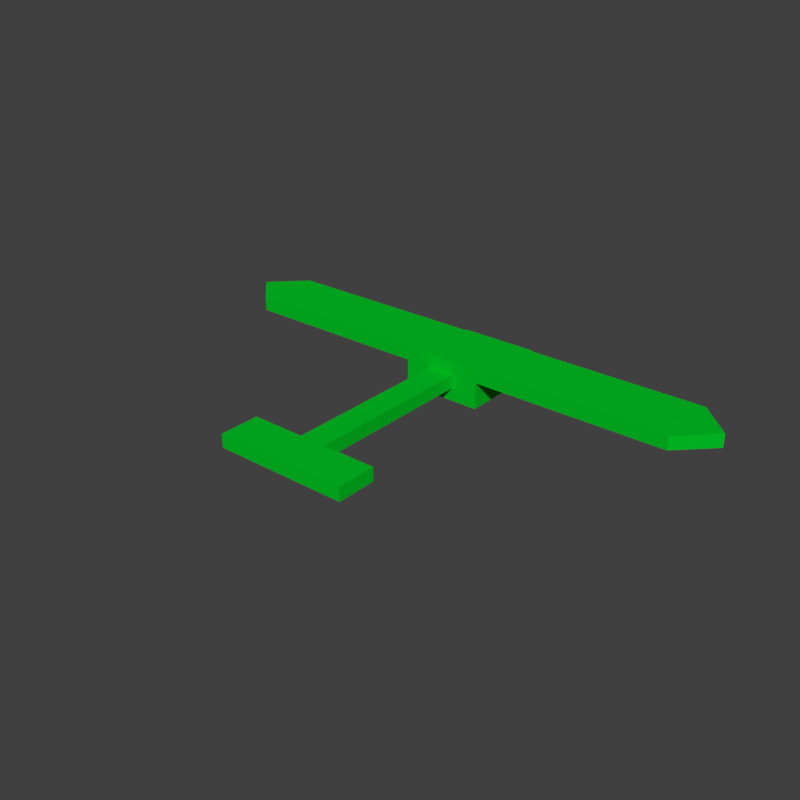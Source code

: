 # Source: L1BGreenDebris.blend  (saved by Blender 2.79.0; exported with 4.5.12 LTS)
import bpy
from mathutils import Matrix  # noqa: F401  (used for matrix-valued properties, if any)

bpy.ops.wm.read_factory_settings(use_empty=True)
scene = bpy.context.scene
scene.name = 'Scene'

# ---- collections
col_collection_1 = bpy.data.collections.new('Collection 1'); scene.collection.children.link(col_collection_1)

# ---- materials (node trees are filled in below, after node groups)
mat_wrightbflyergreen = bpy.data.materials.new('WrightBFlyerGreen')
mat_wrightbflyergreen.alpha_threshold = 0.0
mat_wrightbflyergreen.use_transparent_shadow = False
mat_wrightbflyergreen.diffuse_color = (0.0, 0.5508, 0.01888, 1.0)
mat_wrightbflyergreen.roughness = 0.5

# ---- material node trees

# ---- world
world_world = bpy.data.worlds.new('World'); scene.world = world_world
world_world.color = (0.05088, 0.05088, 0.05088)
world_world.use_sun_shadow = False
world_world.sun_shadow_jitter_overblur = 0.0
world_world.cycles.sampling_method = 'MANUAL'

# ---- meshes
me_cube_008_cell_002 = bpy.data.meshes.new('Cube.008_cell.002')
me_cube_008_cell_002.from_pydata([(-0.4612, -0.1619, -0.1032), (-0.4612, -0.1619, 0.09681), (0.03876, 0.3381, -0.1032), (0.03876, 0.3381, 0.09681), (0.5375, 0.3381, 0.09681), (0.5377, 0.3381, -0.1032), (-0.2116, -0.4116, -0.1032), (-0.2116, -0.4115, -0.07133), (-0.212, -0.4111, 0.09681), (0.4049, 0.2054, 0.09681), (0.5377, 0.3381, -0.1032), (0.5375, 0.3381, 0.09681), (-0.2116, -0.4116, -0.1032), (-0.2116, -0.4115, -0.07133), (-0.212, -0.4111, 0.09681), (0.4049, 0.2054, 0.09681)], [], [(1, 0, 12, 13, 14), (2, 10, 12, 0), (3, 2, 0, 1), (14, 15, 11, 3, 1), (11, 10, 2, 3), (7, 6, 5, 4, 9), (9, 8, 7)])
_k = set([(4, 5), (4, 9), (5, 6), (6, 7), (7, 8), (8, 9), (10, 11), (10, 12), (11, 15), (12, 13), (13, 14), (14, 15)])
me_cube_008_cell_002.attributes.new('sharp_edge', 'BOOLEAN', 'EDGE').data.foreach_set('value', [ (min(e.vertices), max(e.vertices)) in _k for e in me_cube_008_cell_002.edges])
me_cube_008_cell_002.materials.append(mat_wrightbflyergreen)
me_cube_008_cell_002.use_remesh_preserve_volume = False
me_cube_008_cell_002.use_remesh_preserve_attributes = False
me_cube_008_cell_002.use_mirror_vertex_groups = False
me_cube_008_cell_002.update()
me_cube_008_cell_001 = bpy.data.meshes.new('Cube.008_cell.001')
me_cube_008_cell_001.from_pydata([(-0.03897, -0.3382, 0.09682), (0.461, 0.1618, 0.09682), (-0.03897, -0.3382, -0.1032), (0.461, 0.1618, -0.1032), (-0.5378, -0.3382, 0.09682), (-0.5374, -0.3382, -0.1032), (-0.4041, -0.2044, 0.09682), (0.2117, 0.4111, 0.09682), (0.2117, 0.4111, -0.1032), (0.2117, 0.4112, -0.07139), (-0.5378, -0.3382, 0.09682), (-0.5374, -0.3382, -0.1032), (0.2117, 0.4111, -0.1032), (0.2117, 0.4111, 0.09682), (-0.4041, -0.2044, 0.09682), (0.2117, 0.4112, -0.07139)], [], [(3, 1, 0, 2), (12, 15, 13, 1, 3), (9, 8, 5, 4, 6), (13, 14, 10, 0, 1), (6, 7, 9), (11, 12, 3, 2), (10, 11, 2, 0)])
_k = set([(4, 5), (4, 6), (5, 8), (6, 7), (7, 9), (8, 9), (10, 11), (10, 14), (11, 12), (12, 15), (13, 14), (13, 15)])
me_cube_008_cell_001.attributes.new('sharp_edge', 'BOOLEAN', 'EDGE').data.foreach_set('value', [ (min(e.vertices), max(e.vertices)) in _k for e in me_cube_008_cell_001.edges])
me_cube_008_cell_001.materials.append(mat_wrightbflyergreen)
me_cube_008_cell_001.use_remesh_preserve_volume = False
me_cube_008_cell_001.use_remesh_preserve_attributes = False
me_cube_008_cell_001.use_mirror_vertex_groups = False
me_cube_008_cell_001.update()
me_cube_008_cell_000 = bpy.data.meshes.new('Cube.008_cell.000')
me_cube_008_cell_000.from_pydata([(-1.544, -0.4725, 0.1023), (-1.544, -0.4725, -0.09774), (1.884, 0.5275, 0.1023), (-1.043, 0.5275, 0.1023), (1.884, 0.5275, -0.09774), (-1.043, 0.5275, -0.09774), (-1.793, -0.2233, -0.09774), (-1.793, -0.2231, 0.1023), (-1.794, -0.2231, 0.0706), (2.026, -0.4725, 0.1023), (2.027, -0.4725, -0.09774), (2.008, -0.3396, -0.09774), (-1.176, 0.3943, -0.09774), (1.903, 0.3948, 0.1023), (1.884, 0.5275, 0.1023), (1.884, 0.5275, -0.09774), (-1.043, 0.5275, 0.1023), (-1.043, 0.5275, -0.09774), (-1.793, -0.2233, -0.09774), (-1.794, -0.2231, 0.0706), (-1.793, -0.2231, 0.1023), (-1.176, 0.3943, -0.09774), (2.026, -0.4725, 0.1023), (2.027, -0.4725, -0.09774), (2.008, -0.3396, -0.09774), (1.903, 0.3948, 0.1023)], [], [(1, 23, 22, 0), (22, 25, 2, 3, 20, 0), (20, 19, 18, 1, 0), (13, 9, 10, 24), (21, 6, 8), (8, 7, 16, 17, 21), (24, 15, 14, 13), (2, 4, 5, 3), (18, 12, 5, 4, 11, 23, 1)])
_k = set([(2, 4), (2, 25), (3, 5), (3, 20), (4, 11), (5, 12), (6, 8), (6, 21), (7, 8), (7, 16), (9, 10), (9, 13), (10, 24), (11, 23), (12, 18), (13, 14), (14, 15), (15, 24), (16, 17), (17, 21), (18, 19), (19, 20), (22, 23), (22, 25)])
me_cube_008_cell_000.attributes.new('sharp_edge', 'BOOLEAN', 'EDGE').data.foreach_set('value', [ (min(e.vertices), max(e.vertices)) in _k for e in me_cube_008_cell_000.edges])
me_cube_008_cell_000.materials.append(mat_wrightbflyergreen)
me_cube_008_cell_000.use_remesh_preserve_volume = False
me_cube_008_cell_000.use_remesh_preserve_attributes = False
me_cube_008_cell_000.use_mirror_vertex_groups = False
me_cube_008_cell_000.update()
me_cube_008_cell_004 = bpy.data.meshes.new('Cube.008_cell.004')
me_cube_008_cell_004.from_pydata([(1.792, 0.4582, -0.1), (1.792, 0.4582, 0.1), (-1.779, 0.4582, 0.1), (-1.779, 0.4582, -0.1), (1.29, -0.5418, 0.1), (-1.636, -0.5418, 0.1), (1.29, -0.5418, -0.1), (-1.636, -0.5418, -0.1), (-1.655, -0.4083, -0.1), (-1.76, 0.3245, 0.1), (2.041, 0.2088, 0.1), (2.041, 0.2091, -0.1), (-1.779, 0.4582, 0.1), (-1.779, 0.4582, -0.1), (1.29, -0.5418, 0.1), (1.29, -0.5418, -0.1), (-1.636, -0.5418, 0.1), (-1.636, -0.5418, -0.1), (2.041, 0.2091, -0.1), (-1.655, -0.4083, -0.1), (-1.76, 0.3245, 0.1), (2.041, 0.2088, 0.1)], [], [(0, 13, 12, 1), (0, 1, 21, 18), (1, 12, 20, 5, 14, 21), (19, 17, 16, 9), (5, 7, 15, 14), (9, 2, 3, 19), (7, 8, 13, 0, 18, 15), (11, 10, 4, 6)])
_k = set([(2, 3), (2, 9), (3, 19), (4, 6), (4, 10), (5, 7), (5, 20), (6, 11), (7, 8), (8, 13), (9, 16), (10, 11), (12, 13), (12, 20), (14, 15), (14, 21), (15, 18), (16, 17), (17, 19), (18, 21)])
me_cube_008_cell_004.attributes.new('sharp_edge', 'BOOLEAN', 'EDGE').data.foreach_set('value', [ (min(e.vertices), max(e.vertices)) in _k for e in me_cube_008_cell_004.edges])
me_cube_008_cell_004.materials.append(mat_wrightbflyergreen)
me_cube_008_cell_004.use_remesh_preserve_volume = False
me_cube_008_cell_004.use_remesh_preserve_attributes = False
me_cube_008_cell_004.use_mirror_vertex_groups = False
me_cube_008_cell_004.update()
me_cube_009_cell_002 = bpy.data.meshes.new('Cube.009_cell.002')
me_cube_009_cell_002.from_pydata([(-0.3551, 0.4296, -0.08844), (0.2443, -0.2693, 0.1106), (-0.3551, -0.7834, 0.1104), (-0.3551, -0.7834, -0.08844), (-0.3551, 0.4296, 0.1105), (0.3102, -0.2129, -0.08844), (0.311, 0.3304, -0.08844), (0.311, 0.4296, -0.08844), (0.244, 0.4296, 0.1107), (-0.3551, -0.7834, -0.08844), (-0.3551, -0.7834, 0.1104), (-0.3551, 0.4296, 0.1105), (0.3102, -0.2129, -0.08844), (0.311, 0.3304, -0.08844), (0.311, 0.4296, -0.08844), (0.244, 0.4296, 0.1107)], [], [(0, 11, 15, 14), (1, 13, 7, 8), (1, 12, 13), (12, 1, 10, 9), (3, 2, 11, 0), (14, 6, 5, 3, 0), (4, 10, 1, 8)])
_k = set([(2, 3), (2, 11), (3, 5), (4, 8), (4, 10), (5, 6), (6, 14), (7, 8), (7, 13), (9, 10), (9, 12), (11, 15), (12, 13), (14, 15)])
me_cube_009_cell_002.attributes.new('sharp_edge', 'BOOLEAN', 'EDGE').data.foreach_set('value', [ (min(e.vertices), max(e.vertices)) in _k for e in me_cube_009_cell_002.edges])
me_cube_009_cell_002.materials.append(mat_wrightbflyergreen)
me_cube_009_cell_002.use_remesh_preserve_volume = False
me_cube_009_cell_002.use_remesh_preserve_attributes = False
me_cube_009_cell_002.use_mirror_vertex_groups = False
me_cube_009_cell_002.update()
me_cube_009_cell_001 = bpy.data.meshes.new('Cube.009_cell.001')
me_cube_009_cell_001.from_pydata([(0.6827, -0.3629, -0.2119), (0.6827, -0.3629, 0.1881), (-0.5173, -0.3629, -0.2119), (-0.5173, -0.3629, 0.1881), (0.08345, 0.3365, -0.01245), (0.08274, 0.2787, 0.1881), (-0.04768, 0.1669, 0.1881), (-0.5173, -0.236, 0.1881), (-0.5173, -0.1788, -0.2119), (-0.5173, -0.1784, -0.02887), (-0.5173, -0.1784, -0.01182), (-0.5173, -0.184, 0.007494), (0.6827, 0.3931, -0.2119), (0.1496, 0.3932, -0.2119), (0.6827, 0.2789, 0.1881), (0.01855, 0.2809, -0.2119), (0.6037, 0.279, 0.1881), (0.6037, 0.279, 0.1881), (0.08274, 0.2787, 0.1881), (-0.04768, 0.1669, 0.1881), (-0.5173, -0.236, 0.1881), (-0.5173, -0.1788, -0.2119), (-0.5173, -0.1784, -0.02887), (-0.5173, -0.1784, -0.01182), (-0.5173, -0.184, 0.007494), (0.6827, 0.2789, 0.1881), (0.6827, 0.3931, -0.2119), (0.1496, 0.3932, -0.2119), (0.01855, 0.2809, -0.2119)], [], [(0, 1, 3, 2), (2, 3, 20, 24, 10, 22, 21), (0, 2, 21, 28, 27, 26), (3, 1, 25, 17, 5, 19, 20), (9, 23, 4, 13, 15), (11, 7, 6), (15, 8, 9), (23, 11, 6, 18, 4), (18, 16, 4), (26, 25, 1, 0), (16, 14, 12, 13, 4)])
_k = set([(5, 17), (5, 19), (6, 7), (6, 18), (7, 11), (8, 9), (8, 15), (9, 23), (10, 22), (10, 24), (11, 23), (12, 13), (12, 14), (13, 15), (14, 16), (16, 18), (17, 25), (19, 20), (20, 24), (21, 22), (21, 28), (25, 26), (26, 27), (27, 28)])
me_cube_009_cell_001.attributes.new('sharp_edge', 'BOOLEAN', 'EDGE').data.foreach_set('value', [ (min(e.vertices), max(e.vertices)) in _k for e in me_cube_009_cell_001.edges])
me_cube_009_cell_001.materials.append(mat_wrightbflyergreen)
me_cube_009_cell_001.use_remesh_preserve_volume = False
me_cube_009_cell_001.use_remesh_preserve_attributes = False
me_cube_009_cell_001.use_mirror_vertex_groups = False
me_cube_009_cell_001.update()
me_cube_009_cell_000 = bpy.data.meshes.new('Cube.009_cell.000')
me_cube_009_cell_000.from_pydata([(-0.3386, 0.5526, 0.09666), (0.2601, -0.147, -0.1027), (0.2604, -0.2037, 0.09666), (0.1303, -0.3154, 0.09666), (-0.3386, -0.717, 0.09666), (-0.3386, -0.6607, -0.1025), (-0.3386, -0.6662, -0.08335), (-0.3386, 0.5526, -0.102), (0.2601, 0.5526, 0.09666), (0.2606, -0.0531, 0.09666), (0.2608, 0.5526, -0.08709), (0.2608, 0.5526, -0.1023), (0.2606, -0.0531, 0.09666), (0.2604, -0.2037, 0.09666), (0.1303, -0.3154, 0.09666), (-0.3386, -0.717, 0.09666), (-0.3386, -0.6662, -0.08335), (-0.3386, -0.6607, -0.1025), (-0.3386, 0.5526, -0.102), (0.2601, 0.5526, 0.09666), (0.2608, 0.5526, -0.08709), (0.2608, 0.5526, -0.1023)], [], [(12, 13, 1, 21, 20), (20, 19, 12), (15, 14, 2, 9, 8, 0), (18, 5, 16, 15, 0), (3, 4, 6), (8, 10, 11, 18, 0), (13, 3, 6, 17, 1), (7, 21, 1, 17)])
_k = set([(2, 9), (2, 14), (3, 4), (3, 13), (4, 6), (5, 16), (5, 18), (6, 17), (7, 17), (7, 21), (8, 9), (8, 10), (10, 11), (11, 18), (12, 13), (12, 19), (14, 15), (15, 16), (19, 20), (20, 21)])
me_cube_009_cell_000.attributes.new('sharp_edge', 'BOOLEAN', 'EDGE').data.foreach_set('value', [ (min(e.vertices), max(e.vertices)) in _k for e in me_cube_009_cell_000.edges])
me_cube_009_cell_000.materials.append(mat_wrightbflyergreen)
me_cube_009_cell_000.use_remesh_preserve_volume = False
me_cube_009_cell_000.use_remesh_preserve_attributes = False
me_cube_009_cell_000.use_mirror_vertex_groups = False
me_cube_009_cell_000.update()
me_cube_009_cell_004 = bpy.data.meshes.new('Cube.009_cell.004')
me_cube_009_cell_004.from_pydata([(0.3909, 0.4058, -0.2001), (0.3909, 0.4058, 0.1999), (-0.2082, -0.2929, 0.0003025), (-0.2078, -0.3505, 0.1999), (-0.1993, -0.3506, 0.1999), (0.3909, -0.2361, -0.2001), (-0.1411, -0.236, -0.2001), (0.3762, -0.2361, -0.2001), (-0.1327, -0.2361, -0.2001), (0.3909, -0.35, 0.1999), (-0.1417, 0.4058, -0.2001), (-0.1416, 0.3051, -0.2001), (-0.2083, 0.4058, 0.1999), (-0.2083, 0.3046, 0.1999), (-0.1425, -0.3506, 0.1999), (-0.2085, 0.4058, 0.0004228), (-0.1425, -0.3506, 0.1999), (-0.1993, -0.3506, 0.1999), (-0.2078, -0.3505, 0.1999), (0.3909, -0.35, 0.1999), (0.3909, -0.2361, -0.2001), (-0.1416, 0.3051, -0.2001), (-0.1411, -0.236, -0.2001), (0.3762, -0.2361, -0.2001), (-0.1327, -0.2361, -0.2001), (-0.1417, 0.4058, -0.2001), (-0.2083, 0.4058, 0.1999), (-0.2083, 0.3046, 0.1999), (-0.2085, 0.4058, 0.0004228)], [], [(0, 1, 19, 20), (2, 27, 12, 28), (2, 18, 27), (22, 24, 17, 18, 2), (24, 23, 16, 17), (26, 13, 3, 4, 14, 19, 1), (21, 22, 2), (28, 25, 21, 2), (10, 15, 26, 1, 0), (20, 7, 8, 6, 11, 10, 0), (23, 5, 9, 16)])
_k = set([(3, 4), (3, 13), (4, 14), (5, 9), (5, 23), (6, 8), (6, 11), (7, 8), (7, 20), (9, 16), (10, 11), (10, 15), (12, 27), (12, 28), (13, 26), (14, 19), (15, 26), (16, 17), (17, 18), (18, 27), (19, 20), (21, 22), (21, 25), (22, 24), (23, 24), (25, 28)])
me_cube_009_cell_004.attributes.new('sharp_edge', 'BOOLEAN', 'EDGE').data.foreach_set('value', [ (min(e.vertices), max(e.vertices)) in _k for e in me_cube_009_cell_004.edges])
me_cube_009_cell_004.materials.append(mat_wrightbflyergreen)
me_cube_009_cell_004.use_remesh_preserve_volume = False
me_cube_009_cell_004.use_remesh_preserve_attributes = False
me_cube_009_cell_004.use_mirror_vertex_groups = False
me_cube_009_cell_004.update()
me_cube_010_cell_002 = bpy.data.meshes.new('Cube.010_cell.002')
me_cube_010_cell_002.from_pydata([(-0.1163, 0.9278, -0.09342), (-0.1163, 0.9278, 0.1066), (0.08284, -0.3711, 0.004759), (-0.1162, -0.3635, 0.1066), (0.04147, -0.3637, 0.1066), (0.07046, -0.3637, 0.1066), (-0.1162, -0.3781, -0.08367), (-0.1162, -0.3788, -0.09342), (0.08282, -0.3714, -0.09342), (0.08315, 0.9278, -0.09342), (0.02101, -0.3787, -0.09342), (0.03361, -0.3786, -0.09342), (0.0831, 0.9278, 0.1066), (0.0828, -0.3636, 0.1066), (-0.1162, -0.3635, 0.1066), (0.04147, -0.3637, 0.1066), (0.07046, -0.3637, 0.1066), (0.0828, -0.3636, 0.1066), (-0.1162, -0.3788, -0.09342), (-0.1162, -0.3781, -0.08367), (0.08315, 0.9278, -0.09342), (0.08282, -0.3714, -0.09342), (0.02101, -0.3787, -0.09342), (0.03361, -0.3786, -0.09342), (0.0831, 0.9278, 0.1066)], [], [(0, 1, 12, 20), (21, 9, 24, 17, 2), (22, 23, 2, 17, 5), (14, 15, 16, 13, 12, 1), (18, 19, 14, 1, 0), (6, 7, 22, 5, 4), (23, 21, 2), (20, 8, 11, 10, 18, 0), (4, 3, 6)])
_k = set([(3, 4), (3, 6), (4, 5), (5, 17), (6, 7), (7, 22), (8, 11), (8, 20), (9, 21), (9, 24), (10, 11), (10, 18), (12, 13), (12, 20), (13, 16), (14, 15), (14, 19), (15, 16), (17, 24), (18, 19), (21, 23), (22, 23)])
me_cube_010_cell_002.attributes.new('sharp_edge', 'BOOLEAN', 'EDGE').data.foreach_set('value', [ (min(e.vertices), max(e.vertices)) in _k for e in me_cube_010_cell_002.edges])
me_cube_010_cell_002.materials.append(mat_wrightbflyergreen)
me_cube_010_cell_002.use_remesh_preserve_volume = False
me_cube_010_cell_002.use_remesh_preserve_attributes = False
me_cube_010_cell_002.use_mirror_vertex_groups = False
me_cube_010_cell_002.update()
me_cube_010_cell_001 = bpy.data.meshes.new('Cube.010_cell.001')
me_cube_010_cell_001.from_pydata([(0.1258, -0.8614, -0.0959), (0.1258, -0.8614, 0.1041), (-0.07432, 0.4372, 0.002166), (-0.02314, -0.4693, 0.1041), (-0.02303, -0.8614, 0.1041), (-0.123, -0.8614, -0.0959), (0.1258, 0.4379, -0.0959), (0.1258, 0.438, -0.05952), (-0.07442, 0.4373, -0.0959), (-0.0618, 0.4374, -0.0959), (-0.1231, -0.4542, -0.0959), (0.1258, 0.4378, 0.1041), (-0.123, 0.4298, -0.0959), (-0.01078, 0.4379, 0.1041), (-0.02306, 0.4377, 0.1041), (0.03065, 0.438, 0.1041), (-0.02306, 0.4377, 0.1041), (-0.02314, -0.4693, 0.1041), (-0.02303, -0.8614, 0.1041), (-0.123, -0.8614, -0.0959), (0.1258, 0.4379, -0.0959), (0.1258, 0.438, -0.05952), (0.1258, 0.4378, 0.1041), (-0.07442, 0.4373, -0.0959), (-0.0618, 0.4374, -0.0959), (-0.1231, -0.4542, -0.0959), (-0.123, 0.4298, -0.0959), (-0.01078, 0.4379, 0.1041), (0.03065, 0.438, 0.1041)], [], [(0, 1, 18, 19), (0, 19, 25, 12, 23, 24, 6), (2, 8, 26), (2, 26, 10), (27, 28, 21, 20, 9), (28, 11, 21), (16, 27, 9, 8, 2), (22, 15, 13, 14, 17, 18, 1), (3, 16, 2), (10, 5, 4, 3, 2), (6, 7, 22, 1, 0)])
_k = set([(3, 4), (3, 16), (4, 5), (5, 10), (6, 7), (6, 24), (7, 22), (8, 9), (8, 26), (9, 20), (10, 26), (11, 21), (11, 28), (12, 23), (12, 25), (13, 14), (13, 15), (14, 17), (15, 22), (16, 27), (17, 18), (18, 19), (19, 25), (20, 21), (23, 24), (27, 28)])
me_cube_010_cell_001.attributes.new('sharp_edge', 'BOOLEAN', 'EDGE').data.foreach_set('value', [ (min(e.vertices), max(e.vertices)) in _k for e in me_cube_010_cell_001.edges])
me_cube_010_cell_001.materials.append(mat_wrightbflyergreen)
me_cube_010_cell_001.use_remesh_preserve_volume = False
me_cube_010_cell_001.use_remesh_preserve_attributes = False
me_cube_010_cell_001.use_mirror_vertex_groups = False
me_cube_010_cell_001.update()
me_cube_010_cell_000 = bpy.data.meshes.new('Cube.010_cell.000')
me_cube_010_cell_000.from_pydata([(0.1214, 0.7948, -0.1155), (0.1214, 0.7948, 0.08451), (-0.07745, -0.5044, -0.01411), (0.1214, -0.5044, -0.1155), (-0.07781, -0.5026, -0.1155), (0.1214, -0.5042, 0.08451), (-0.07793, 0.7948, -0.1155), (-0.07792, -0.2794, -0.1155), (-0.07788, 0.7948, 0.08451), (-0.07788, 0.6185, 0.08451), (-0.07733, -0.4946, 0.08451), (-0.02852, -0.504, 0.08451), (0.08722, -0.5042, 0.08451), (-0.07792, -0.2794, -0.1155), (-0.07781, -0.5026, -0.1155), (0.1214, -0.5042, 0.08451), (0.1214, -0.5044, -0.1155), (-0.07793, 0.7948, -0.1155), (-0.07788, 0.7948, 0.08451), (-0.07788, 0.6185, 0.08451), (-0.07733, -0.4946, 0.08451), (-0.02852, -0.504, 0.08451), (0.08722, -0.5042, 0.08451)], [], [(0, 1, 15, 16), (19, 8, 17, 13), (21, 20, 2), (22, 21, 2), (18, 9, 10, 11, 12, 15, 1), (20, 19, 13, 14), (6, 18, 1, 0), (20, 14, 2), (16, 4, 7, 6, 0), (3, 5, 22, 2, 14)])
_k = set([(3, 5), (3, 14), (4, 7), (4, 16), (5, 22), (6, 7), (6, 18), (8, 17), (8, 19), (9, 10), (9, 18), (10, 11), (11, 12), (12, 15), (13, 14), (13, 17), (15, 16), (19, 20), (20, 21), (21, 22)])
me_cube_010_cell_000.attributes.new('sharp_edge', 'BOOLEAN', 'EDGE').data.foreach_set('value', [ (min(e.vertices), max(e.vertices)) in _k for e in me_cube_010_cell_000.edges])
me_cube_010_cell_000.materials.append(mat_wrightbflyergreen)
me_cube_010_cell_000.use_remesh_preserve_volume = False
me_cube_010_cell_000.use_remesh_preserve_attributes = False
me_cube_010_cell_000.use_mirror_vertex_groups = False
me_cube_010_cell_000.update()
me_cube_010_cell_004 = bpy.data.meshes.new('Cube.010_cell.004')
me_cube_010_cell_004.from_pydata([(-0.1218, -0.8925, -0.1008), (-0.1218, -0.8925, 0.09919), (0.07813, 0.4062, 0.001162), (-0.1218, 0.3989, -0.1008), (0.01446, 0.3986, -0.1008), (0.02687, 0.3984, -0.1008), (0.02732, -0.4961, -0.1008), (0.02736, -0.8925, -0.1008), (0.1272, -0.8925, 0.09919), (-0.1218, 0.4146, 0.09919), (0.03673, 0.4145, 0.09919), (0.06566, 0.4144, 0.09919), (0.07834, 0.4142, 0.09919), (0.1271, 0.4067, 0.09919), (-0.1218, 0.3998, -0.09067), (-0.1218, 0.3989, -0.1008), (0.01446, 0.3986, -0.1008), (0.02687, 0.3984, -0.1008), (0.02732, -0.4961, -0.1008), (0.02736, -0.8925, -0.1008), (0.1272, -0.8925, 0.09919), (-0.1218, 0.4146, 0.09919), (0.03673, 0.4145, 0.09919), (0.06566, 0.4144, 0.09919), (0.07834, 0.4142, 0.09919), (0.1271, 0.4067, 0.09919), (-0.1218, 0.3998, -0.09067)], [], [(0, 1, 21, 26, 15), (1, 20, 25, 12, 23, 22, 21), (2, 18, 17), (2, 24, 13), (19, 20, 1, 0), (11, 24, 2, 17, 16), (14, 9, 10), (10, 11, 16, 3, 14), (15, 4, 5, 6, 19, 0), (13, 8, 7, 18, 2)])
_k = set([(3, 14), (3, 16), (4, 5), (4, 15), (5, 6), (6, 19), (7, 8), (7, 18), (8, 13), (9, 10), (9, 14), (10, 11), (11, 24), (12, 23), (12, 25), (13, 24), (15, 26), (16, 17), (17, 18), (19, 20), (20, 25), (21, 22), (21, 26), (22, 23)])
me_cube_010_cell_004.attributes.new('sharp_edge', 'BOOLEAN', 'EDGE').data.foreach_set('value', [ (min(e.vertices), max(e.vertices)) in _k for e in me_cube_010_cell_004.edges])
me_cube_010_cell_004.materials.append(mat_wrightbflyergreen)
me_cube_010_cell_004.use_remesh_preserve_volume = False
me_cube_010_cell_004.use_remesh_preserve_attributes = False
me_cube_010_cell_004.use_mirror_vertex_groups = False
me_cube_010_cell_004.update()
me_cube_011_cell_002 = bpy.data.meshes.new('Cube.011_cell.002')
me_cube_011_cell_002.from_pydata([(0.6606, 0.1562, -0.09856), (0.6606, 0.1562, 0.1014), (-0.3387, -0.1428, 0.001609), (-0.3282, 0.1562, -0.09856), (-0.3362, 0.1562, -0.02014), (-0.3384, 0.1562, 0.001299), (-0.3382, 0.1562, 0.1014), (-0.3284, -0.02707, -0.09856), (0.6606, -0.1426, 0.1014), (0.6606, -0.143, -0.09856), (0.5353, -0.1431, -0.09856), (-0.3285, -0.1429, -0.09856), (-0.1645, -0.143, 0.1014), (-0.3384, -0.1429, 0.1014), (-0.3383, 0.09018, 0.1014), (-0.3282, 0.1562, -0.09856), (-0.3362, 0.1562, -0.02014), (-0.3384, 0.1562, 0.001299), (-0.3382, 0.1562, 0.1014), (-0.3284, -0.02707, -0.09856), (0.6606, -0.143, -0.09856), (0.5353, -0.1431, -0.09856), (-0.3285, -0.1429, -0.09856), (0.6606, -0.1426, 0.1014), (-0.1645, -0.143, 0.1014), (-0.3383, 0.09018, 0.1014), (-0.3384, -0.1429, 0.1014)], [], [(0, 15, 16, 5, 18, 1), (1, 18, 25, 26, 24, 23), (0, 1, 23, 20), (2, 14, 6, 17), (2, 22, 13), (19, 22, 2, 17, 4), (12, 13, 22, 10), (4, 3, 19), (20, 21, 11, 7, 15, 0), (10, 9, 8, 12), (13, 14, 2)])
_k = set([(3, 4), (3, 19), (4, 17), (5, 16), (5, 18), (6, 14), (6, 17), (7, 11), (7, 15), (8, 9), (8, 12), (9, 10), (10, 22), (11, 21), (12, 13), (13, 14), (15, 16), (18, 25), (19, 22), (20, 21), (20, 23), (23, 24), (24, 26), (25, 26)])
me_cube_011_cell_002.attributes.new('sharp_edge', 'BOOLEAN', 'EDGE').data.foreach_set('value', [ (min(e.vertices), max(e.vertices)) in _k for e in me_cube_011_cell_002.edges])
me_cube_011_cell_002.materials.append(mat_wrightbflyergreen)
me_cube_011_cell_002.use_remesh_preserve_volume = False
me_cube_011_cell_002.use_remesh_preserve_attributes = False
me_cube_011_cell_002.use_mirror_vertex_groups = False
me_cube_011_cell_002.update()
me_cube_011_cell_001 = bpy.data.meshes.new('Cube.011_cell.001')
me_cube_011_cell_001.from_pydata([(0.6669, -0.1484, 0.1076), (0.6669, -0.1484, -0.09237), (-0.3325, 0.1509, 0.008042), (-0.4119, -0.1484, -0.09237), (0.6669, 0.1509, 0.1076), (-0.4221, -0.1484, 0.1076), (-0.4216, -0.1484, 0.008035), (-0.3226, 0.1505, -0.09237), (0.3699, 0.151, -0.09237), (0.6669, 0.1511, -0.09237), (-0.3922, -0.0821, -0.09237), (-0.3326, 0.1508, 0.1076), (-0.4022, -0.0812, 0.1076), (-0.4216, -0.1484, 0.008035), (-0.4119, -0.1484, -0.09237), (-0.4221, -0.1484, 0.1076), (-0.3226, 0.1505, -0.09237), (0.3699, 0.151, -0.09237), (0.6669, 0.1511, -0.09237), (-0.3922, -0.0821, -0.09237), (0.6669, 0.1509, 0.1076), (-0.3326, 0.1508, 0.1076), (-0.4022, -0.0812, 0.1076)], [], [(1, 0, 15, 6, 14), (19, 3, 13, 2), (14, 10, 16, 17, 18, 1), (20, 21, 12, 15, 0), (22, 11, 2), (18, 20, 0, 1), (7, 19, 2), (13, 5, 22, 2), (8, 7, 2), (11, 4, 9, 8, 2)])
_k = set([(3, 13), (3, 19), (4, 9), (4, 11), (5, 13), (5, 22), (6, 14), (6, 15), (7, 8), (7, 19), (8, 9), (10, 14), (10, 16), (11, 22), (12, 15), (12, 21), (16, 17), (17, 18), (18, 20), (20, 21)])
me_cube_011_cell_001.attributes.new('sharp_edge', 'BOOLEAN', 'EDGE').data.foreach_set('value', [ (min(e.vertices), max(e.vertices)) in _k for e in me_cube_011_cell_001.edges])
me_cube_011_cell_001.materials.append(mat_wrightbflyergreen)
me_cube_011_cell_001.use_remesh_preserve_volume = False
me_cube_011_cell_001.use_remesh_preserve_attributes = False
me_cube_011_cell_001.use_mirror_vertex_groups = False
me_cube_011_cell_001.update()
me_cube_011_cell_000 = bpy.data.meshes.new('Cube.011_cell.000')
me_cube_011_cell_000.from_pydata([(-0.6315, 0.2654, 0.04802), (-0.6315, -0.3346, 0.04802), (0.3678, -0.03473, -0.0514), (0.3677, 0.2654, -0.05075), (0.3677, 0.2654, -0.02955), (-0.6315, 0.2654, -0.05137), (-0.5322, 0.2654, -0.0514), (0.3674, 0.2654, 0.04802), (-0.6315, -0.3346, -0.05077), (0.2772, -0.3346, -0.05088), (0.2776, -0.3346, 0.04802), (0.2978, -0.2676, 0.04802), (0.3677, -0.03426, 0.04802), (0.3677, 0.08275, 0.04802), (0.3677, 0.2654, -0.05075), (0.3677, 0.2654, -0.02955), (-0.6315, 0.2654, -0.05137), (-0.5322, 0.2654, -0.0514), (0.3674, 0.2654, 0.04802), (-0.6315, -0.3346, -0.05077), (0.2776, -0.3346, 0.04802), (0.2772, -0.3346, -0.05088), (0.2978, -0.2676, 0.04802), (0.3677, -0.03426, 0.04802), (0.3677, 0.08275, 0.04802)], [], [(0, 16, 19, 1), (4, 7, 13), (22, 10, 21, 2), (19, 9, 20, 1), (20, 11, 12, 24, 18, 0, 1), (23, 22, 2), (6, 3, 2), (18, 15, 14, 17, 16, 0), (13, 23, 2, 3, 4), (21, 8, 5, 6, 2)])
_k = set([(3, 4), (3, 6), (4, 7), (5, 6), (5, 8), (7, 13), (8, 21), (9, 19), (9, 20), (10, 21), (10, 22), (11, 12), (11, 20), (12, 24), (13, 23), (14, 15), (14, 17), (15, 18), (16, 17), (16, 19), (18, 24), (22, 23)])
me_cube_011_cell_000.attributes.new('sharp_edge', 'BOOLEAN', 'EDGE').data.foreach_set('value', [ (min(e.vertices), max(e.vertices)) in _k for e in me_cube_011_cell_000.edges])
me_cube_011_cell_000.materials.append(mat_wrightbflyergreen)
me_cube_011_cell_000.use_remesh_preserve_volume = False
me_cube_011_cell_000.use_remesh_preserve_attributes = False
me_cube_011_cell_000.use_mirror_vertex_groups = False
me_cube_011_cell_000.update()
me_cube_011_cell_004 = bpy.data.meshes.new('Cube.011_cell.004')
me_cube_011_cell_004.from_pydata([(-0.6023, 0.309, -0.05168), (-0.6023, -0.291, -0.05168), (0.3972, 0.009628, 0.04774), (0.397, 0.309, 0.04697), (0.4065, 0.309, -0.05168), (-0.5025, 0.309, 0.04747), (-0.6023, 0.309, 0.04742), (-0.6023, -0.291, 0.0469), (0.3167, -0.291, -0.05168), (0.3092, -0.291, 0.02609), (0.3071, -0.291, 0.04751), (0.4068, 0.009041, -0.05168), (0.3714, -0.109, -0.05168), (0.4065, 0.309, -0.05168), (0.397, 0.309, 0.04697), (-0.5025, 0.309, 0.04747), (-0.6023, 0.309, 0.04742), (0.4068, 0.009041, -0.05168), (-0.6023, -0.291, 0.0469), (0.3167, -0.291, -0.05168), (0.3092, -0.291, 0.02609), (0.3071, -0.291, 0.04751), (0.3714, -0.109, -0.05168)], [], [(0, 4, 17, 22, 19, 1), (2, 14, 15), (2, 21, 9, 12, 11), (11, 13, 14, 2), (19, 20, 10, 18, 1), (16, 5, 3, 4, 0), (9, 8, 12), (18, 16, 0, 1), (21, 2, 15, 6, 7)])
_k = set([(3, 4), (3, 5), (4, 17), (5, 16), (6, 7), (6, 15), (7, 21), (8, 9), (8, 12), (9, 21), (10, 18), (10, 20), (11, 12), (11, 13), (13, 14), (14, 15), (16, 18), (17, 22), (19, 20), (19, 22)])
me_cube_011_cell_004.attributes.new('sharp_edge', 'BOOLEAN', 'EDGE').data.foreach_set('value', [ (min(e.vertices), max(e.vertices)) in _k for e in me_cube_011_cell_004.edges])
me_cube_011_cell_004.materials.append(mat_wrightbflyergreen)
me_cube_011_cell_004.use_remesh_preserve_volume = False
me_cube_011_cell_004.use_remesh_preserve_attributes = False
me_cube_011_cell_004.use_mirror_vertex_groups = False
me_cube_011_cell_004.update()

# ---- objects
ob_cube_008_cell_003 = bpy.data.objects.new('Cube.008_cell.003', me_cube_008_cell_002)
ob_cube_008_cell_002 = bpy.data.objects.new('Cube.008_cell.002', me_cube_008_cell_001)
ob_cube_008_cell_001 = bpy.data.objects.new('Cube.008_cell.001', me_cube_008_cell_000)
ob_cube_008_cell = bpy.data.objects.new('Cube.008_cell', me_cube_008_cell_004)
ob_cube_009_cell_003 = bpy.data.objects.new('Cube.009_cell.003', me_cube_009_cell_002)
ob_cube_009_cell_002 = bpy.data.objects.new('Cube.009_cell.002', me_cube_009_cell_001)
ob_cube_009_cell_001 = bpy.data.objects.new('Cube.009_cell.001', me_cube_009_cell_000)
ob_cube_009_cell = bpy.data.objects.new('Cube.009_cell', me_cube_009_cell_004)
ob_cube_010_cell_003 = bpy.data.objects.new('Cube.010_cell.003', me_cube_010_cell_002)
ob_cube_010_cell_002 = bpy.data.objects.new('Cube.010_cell.002', me_cube_010_cell_001)
ob_cube_010_cell_001 = bpy.data.objects.new('Cube.010_cell.001', me_cube_010_cell_000)
ob_cube_010_cell = bpy.data.objects.new('Cube.010_cell', me_cube_010_cell_004)
ob_cube_011_cell_003 = bpy.data.objects.new('Cube.011_cell.003', me_cube_011_cell_002)
ob_cube_011_cell_002 = bpy.data.objects.new('Cube.011_cell.002', me_cube_011_cell_001)
ob_cube_011_cell_001 = bpy.data.objects.new('Cube.011_cell.001', me_cube_011_cell_000)
ob_cube_011_cell = bpy.data.objects.new('Cube.011_cell', me_cube_011_cell_004)

# ---- transforms, parenting, visibility, modifiers, constraints
ob_cube_008_cell_003.location = (-3.539, 1.519, 0.3273)
ob_cube_008_cell_003.lineart.crease_threshold = 0.0
ob_cube_008_cell_002.location = (3.539, 1.195, 0.3273)
ob_cube_008_cell_002.lineart.crease_threshold = 0.0
ob_cube_008_cell_001.location = (-1.956, 1.33, 0.3219)
ob_cube_008_cell_001.lineart.crease_threshold = 0.0
ob_cube_008_cell.location = (1.708, 1.399, 0.3241)
ob_cube_008_cell.lineart.crease_threshold = 0.0
ob_cube_009_cell_003.location = (-0.2449, 1.828, -0.08743)
ob_cube_009_cell_003.lineart.crease_threshold = 0.0
ob_cube_009_cell_002.location = (-0.08269, 1.22, 0.036)
ob_cube_009_cell_002.lineart.crease_threshold = 0.0
ob_cube_009_cell_001.location = (-0.2614, 1.705, 0.1275)
ob_cube_009_cell_001.lineart.crease_threshold = 0.0
ob_cube_009_cell.location = (0.2091, 1.851, 0.02418)
ob_cube_009_cell.lineart.crease_threshold = 0.0
ob_cube_010_cell_003.location = (-0.08375, -0.07052, 0.1176)
ob_cube_010_cell_003.lineart.crease_threshold = 0.0
ob_cube_010_cell_002.location = (0.07421, -0.8813, 0.12)
ob_cube_010_cell_002.lineart.crease_threshold = 0.0
ob_cube_010_cell_001.location = (0.07863, 0.06249, 0.1396)
ob_cube_010_cell_001.lineart.crease_threshold = 0.0
ob_cube_010_cell.location = (-0.07816, -0.8502, 0.1249)
ob_cube_010_cell.lineart.crease_threshold = 0.0
ob_cube_011_cell_003.location = (0.3394, -1.899, 0.1227)
ob_cube_011_cell_003.lineart.crease_threshold = 0.0
ob_cube_011_cell_002.location = (0.3331, -2.194, 0.1165)
ob_cube_011_cell_002.lineart.crease_threshold = 0.0
ob_cube_011_cell_001.location = (-0.3685, -2.008, 0.1761)
ob_cube_011_cell_001.lineart.crease_threshold = 0.0
ob_cube_011_cell.location = (-0.3977, -2.052, 0.07581)
ob_cube_011_cell.lineart.crease_threshold = 0.0

# ---- collection membership
col_collection_1.objects.link(ob_cube_008_cell_003)
col_collection_1.objects.link(ob_cube_008_cell_002)
col_collection_1.objects.link(ob_cube_008_cell_001)
col_collection_1.objects.link(ob_cube_008_cell)
col_collection_1.objects.link(ob_cube_009_cell_003)
col_collection_1.objects.link(ob_cube_009_cell_002)
col_collection_1.objects.link(ob_cube_009_cell_001)
col_collection_1.objects.link(ob_cube_009_cell)
col_collection_1.objects.link(ob_cube_010_cell_003)
col_collection_1.objects.link(ob_cube_010_cell_002)
col_collection_1.objects.link(ob_cube_010_cell_001)
col_collection_1.objects.link(ob_cube_010_cell)
col_collection_1.objects.link(ob_cube_011_cell_003)
col_collection_1.objects.link(ob_cube_011_cell_002)
col_collection_1.objects.link(ob_cube_011_cell_001)
col_collection_1.objects.link(ob_cube_011_cell)

# ---- scene / render settings (as saved in the file)
scene.frame_start = 1; scene.frame_end = 120; scene.frame_set(0)
scene.render.engine = 'BLENDER_EEVEE_NEXT'
scene.render.resolution_x = 1080
scene.render.resolution_percentage = 50
scene.render.dither_intensity = 0.0
scene.render.film_transparent = True
scene.cycles.use_denoising = False
scene.cycles.samples = 128
scene.cycles.sampling_pattern = 'TABULATED_SOBOL'
scene.cycles.use_adaptive_sampling = False
scene.cycles.use_light_tree = False
scene.cycles.blur_glossy = 0.0
scene.cycles.sample_clamp_indirect = 0.0
scene.view_settings.view_transform = 'Standard'
bpy.context.view_layer.update()

# ---- added for rendering (the .blend has no active camera and no usable light): camera, sun
cam_auto = bpy.data.cameras.new('AutoCamera')
cam_auto.lens = 50.0
cam_auto.sensor_width = 36.0
cam_auto.clip_end = 1000.0
ob_auto_camera = bpy.data.objects.new('AutoCamera', cam_auto)
scene.collection.objects.link(ob_auto_camera)
ob_auto_camera.location = (8.5562, -10.3101, 6.96909)
ob_auto_camera.rotation_euler = (1.09748, -7.21219e-08, 0.694738)
scene.camera = ob_auto_camera
light_auto_sun = bpy.data.lights.new('AutoSun', 'SUN')
light_auto_sun.energy = 3.0
light_auto_sun.angle = 0.0523599
ob_auto_sun = bpy.data.objects.new('AutoSun', light_auto_sun)
scene.collection.objects.link(ob_auto_sun)
ob_auto_sun.rotation_euler = (0.872665, 0.174533, 0.523599)
bpy.context.view_layer.update()
